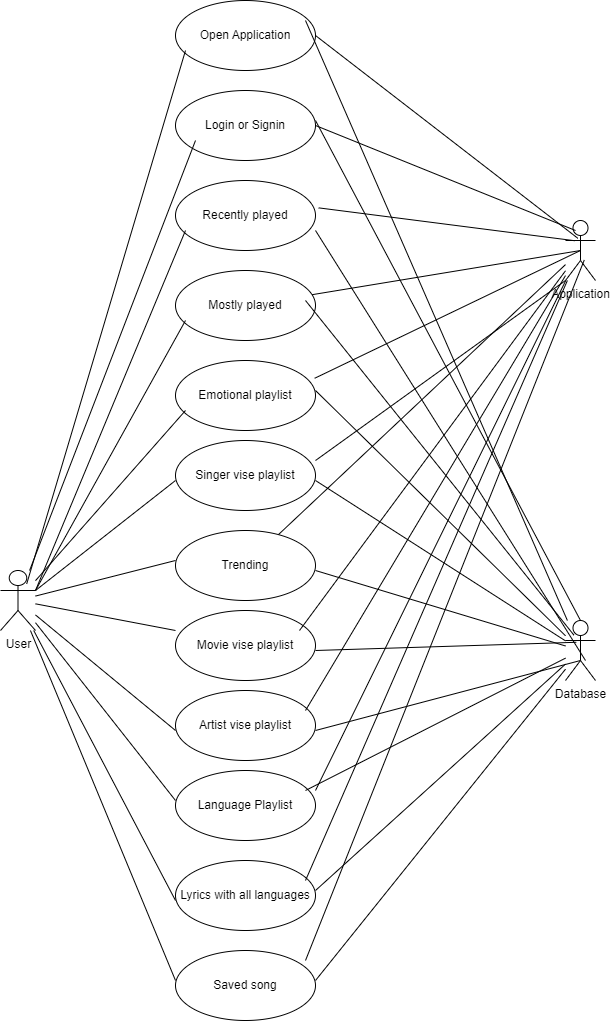

The diagram above was exported from draw.io. Its source (the exported page's mxGraphModel, read from the mxfile embedded in the PNG):
<mxGraphModel dx="1000" dy="1708" grid="1" gridSize="10" guides="1" tooltips="1" connect="1" arrows="1" fold="1" page="1" pageScale="1" pageWidth="827" pageHeight="1169" background="#FFFFFF" math="0" shadow="0">
  <root>
    <mxCell id="0" />
    <mxCell id="1" parent="0" />
    <mxCell id="Lgqo5yCRqMomGdImdkBV-2" value="User" style="shape=umlActor;verticalLabelPosition=bottom;verticalAlign=top;html=1;" vertex="1" parent="1">
      <mxGeometry x="115" y="450" width="35" height="60" as="geometry" />
    </mxCell>
    <mxCell id="Lgqo5yCRqMomGdImdkBV-5" value="Application" style="shape=umlActor;verticalLabelPosition=bottom;verticalAlign=top;html=1;" vertex="1" parent="1">
      <mxGeometry x="680" y="100" width="30" height="60" as="geometry" />
    </mxCell>
    <mxCell id="Lgqo5yCRqMomGdImdkBV-7" value="Database&lt;br&gt;" style="shape=umlActor;verticalLabelPosition=bottom;verticalAlign=top;html=1;" vertex="1" parent="1">
      <mxGeometry x="680" y="500" width="30" height="60" as="geometry" />
    </mxCell>
    <mxCell id="Lgqo5yCRqMomGdImdkBV-8" value="Open Application" style="ellipse;whiteSpace=wrap;html=1;" vertex="1" parent="1">
      <mxGeometry x="290" y="-120" width="140" height="70" as="geometry" />
    </mxCell>
    <mxCell id="Lgqo5yCRqMomGdImdkBV-9" value="Login or Signin" style="ellipse;whiteSpace=wrap;html=1;" vertex="1" parent="1">
      <mxGeometry x="290" y="-30" width="140" height="70" as="geometry" />
    </mxCell>
    <mxCell id="Lgqo5yCRqMomGdImdkBV-10" value="Recently played" style="ellipse;whiteSpace=wrap;html=1;" vertex="1" parent="1">
      <mxGeometry x="290" y="60" width="140" height="70" as="geometry" />
    </mxCell>
    <mxCell id="Lgqo5yCRqMomGdImdkBV-11" value="Emotional playlist" style="ellipse;whiteSpace=wrap;html=1;" vertex="1" parent="1">
      <mxGeometry x="290" y="240" width="140" height="70" as="geometry" />
    </mxCell>
    <mxCell id="Lgqo5yCRqMomGdImdkBV-12" value="Singer vise playlist" style="ellipse;whiteSpace=wrap;html=1;" vertex="1" parent="1">
      <mxGeometry x="290" y="320" width="140" height="70" as="geometry" />
    </mxCell>
    <mxCell id="Lgqo5yCRqMomGdImdkBV-13" value="Artist vise playlist" style="ellipse;whiteSpace=wrap;html=1;" vertex="1" parent="1">
      <mxGeometry x="290" y="570" width="140" height="70" as="geometry" />
    </mxCell>
    <mxCell id="Lgqo5yCRqMomGdImdkBV-14" value="Language Playlist" style="ellipse;whiteSpace=wrap;html=1;" vertex="1" parent="1">
      <mxGeometry x="290" y="650" width="140" height="70" as="geometry" />
    </mxCell>
    <mxCell id="Lgqo5yCRqMomGdImdkBV-15" value="Movie vise playlist" style="ellipse;whiteSpace=wrap;html=1;" vertex="1" parent="1">
      <mxGeometry x="290" y="490" width="140" height="70" as="geometry" />
    </mxCell>
    <mxCell id="Lgqo5yCRqMomGdImdkBV-16" value="Lyrics with all languages" style="ellipse;whiteSpace=wrap;html=1;" vertex="1" parent="1">
      <mxGeometry x="290" y="740" width="140" height="70" as="geometry" />
    </mxCell>
    <mxCell id="Lgqo5yCRqMomGdImdkBV-17" value="Saved song&lt;br&gt;" style="ellipse;whiteSpace=wrap;html=1;" vertex="1" parent="1">
      <mxGeometry x="290" y="830" width="140" height="70" as="geometry" />
    </mxCell>
    <mxCell id="Lgqo5yCRqMomGdImdkBV-18" value="Trending&lt;br&gt;" style="ellipse;whiteSpace=wrap;html=1;" vertex="1" parent="1">
      <mxGeometry x="290" y="410" width="140" height="70" as="geometry" />
    </mxCell>
    <mxCell id="Lgqo5yCRqMomGdImdkBV-19" value="Mostly played" style="ellipse;whiteSpace=wrap;html=1;" vertex="1" parent="1">
      <mxGeometry x="290" y="150" width="140" height="70" as="geometry" />
    </mxCell>
    <mxCell id="Lgqo5yCRqMomGdImdkBV-38" value="" style="endArrow=none;html=1;rounded=0;entryX=1;entryY=0.5;entryDx=0;entryDy=0;exitX=0.413;exitY=0.297;exitDx=0;exitDy=0;exitPerimeter=0;" edge="1" parent="1" source="Lgqo5yCRqMomGdImdkBV-5" target="Lgqo5yCRqMomGdImdkBV-8">
      <mxGeometry width="50" height="50" relative="1" as="geometry">
        <mxPoint x="680" y="110" as="sourcePoint" />
        <mxPoint x="730" y="60" as="targetPoint" />
      </mxGeometry>
    </mxCell>
    <mxCell id="Lgqo5yCRqMomGdImdkBV-39" value="" style="endArrow=none;html=1;rounded=0;entryX=0.5;entryY=0.5;entryDx=0;entryDy=0;entryPerimeter=0;" edge="1" parent="1" source="Lgqo5yCRqMomGdImdkBV-19" target="Lgqo5yCRqMomGdImdkBV-5">
      <mxGeometry width="50" height="50" relative="1" as="geometry">
        <mxPoint x="630" y="180" as="sourcePoint" />
        <mxPoint x="680" y="130" as="targetPoint" />
        <Array as="points" />
      </mxGeometry>
    </mxCell>
    <mxCell id="Lgqo5yCRqMomGdImdkBV-40" value="" style="endArrow=none;html=1;rounded=0;entryX=1.023;entryY=0.391;entryDx=0;entryDy=0;entryPerimeter=0;exitX=0.307;exitY=0.337;exitDx=0;exitDy=0;exitPerimeter=0;" edge="1" parent="1" source="Lgqo5yCRqMomGdImdkBV-5" target="Lgqo5yCRqMomGdImdkBV-10">
      <mxGeometry width="50" height="50" relative="1" as="geometry">
        <mxPoint x="680" y="120" as="sourcePoint" />
        <mxPoint x="730" y="70" as="targetPoint" />
      </mxGeometry>
    </mxCell>
    <mxCell id="Lgqo5yCRqMomGdImdkBV-41" value="" style="endArrow=none;html=1;rounded=0;entryX=1;entryY=0.5;entryDx=0;entryDy=0;" edge="1" parent="1" target="Lgqo5yCRqMomGdImdkBV-9">
      <mxGeometry width="50" height="50" relative="1" as="geometry">
        <mxPoint x="690" y="110" as="sourcePoint" />
        <mxPoint x="740" y="60" as="targetPoint" />
      </mxGeometry>
    </mxCell>
    <mxCell id="Lgqo5yCRqMomGdImdkBV-42" value="" style="endArrow=none;html=1;rounded=0;exitX=0.994;exitY=0.254;exitDx=0;exitDy=0;exitPerimeter=0;entryX=0.5;entryY=0.5;entryDx=0;entryDy=0;entryPerimeter=0;" edge="1" parent="1" source="Lgqo5yCRqMomGdImdkBV-11" target="Lgqo5yCRqMomGdImdkBV-5">
      <mxGeometry width="50" height="50" relative="1" as="geometry">
        <mxPoint x="540" y="260" as="sourcePoint" />
        <mxPoint x="590" y="210" as="targetPoint" />
      </mxGeometry>
    </mxCell>
    <mxCell id="Lgqo5yCRqMomGdImdkBV-43" value="" style="endArrow=none;html=1;rounded=0;entryX=0;entryY=1;entryDx=0;entryDy=0;entryPerimeter=0;exitX=1;exitY=0.286;exitDx=0;exitDy=0;exitPerimeter=0;" edge="1" parent="1" source="Lgqo5yCRqMomGdImdkBV-12" target="Lgqo5yCRqMomGdImdkBV-5">
      <mxGeometry width="50" height="50" relative="1" as="geometry">
        <mxPoint x="560" y="300" as="sourcePoint" />
        <mxPoint x="610" y="250" as="targetPoint" />
      </mxGeometry>
    </mxCell>
    <mxCell id="Lgqo5yCRqMomGdImdkBV-44" value="" style="endArrow=none;html=1;rounded=0;" edge="1" parent="1" source="Lgqo5yCRqMomGdImdkBV-18" target="Lgqo5yCRqMomGdImdkBV-5">
      <mxGeometry width="50" height="50" relative="1" as="geometry">
        <mxPoint x="580" y="360" as="sourcePoint" />
        <mxPoint x="630" y="310" as="targetPoint" />
      </mxGeometry>
    </mxCell>
    <mxCell id="Lgqo5yCRqMomGdImdkBV-45" value="" style="endArrow=none;html=1;rounded=0;" edge="1" parent="1" target="Lgqo5yCRqMomGdImdkBV-5">
      <mxGeometry width="50" height="50" relative="1" as="geometry">
        <mxPoint x="414" y="510" as="sourcePoint" />
        <mxPoint x="464" y="460" as="targetPoint" />
      </mxGeometry>
    </mxCell>
    <mxCell id="Lgqo5yCRqMomGdImdkBV-46" value="" style="endArrow=none;html=1;rounded=0;entryX=0.627;entryY=0.657;entryDx=0;entryDy=0;entryPerimeter=0;" edge="1" parent="1" target="Lgqo5yCRqMomGdImdkBV-5">
      <mxGeometry width="50" height="50" relative="1" as="geometry">
        <mxPoint x="420" y="840" as="sourcePoint" />
        <mxPoint x="660" y="230" as="targetPoint" />
      </mxGeometry>
    </mxCell>
    <mxCell id="Lgqo5yCRqMomGdImdkBV-47" value="" style="endArrow=none;html=1;rounded=0;" edge="1" parent="1" target="Lgqo5yCRqMomGdImdkBV-5">
      <mxGeometry width="50" height="50" relative="1" as="geometry">
        <mxPoint x="420" y="760" as="sourcePoint" />
        <mxPoint x="670" y="170" as="targetPoint" />
      </mxGeometry>
    </mxCell>
    <mxCell id="Lgqo5yCRqMomGdImdkBV-48" value="" style="endArrow=none;html=1;rounded=0;" edge="1" parent="1" target="Lgqo5yCRqMomGdImdkBV-5">
      <mxGeometry width="50" height="50" relative="1" as="geometry">
        <mxPoint x="430" y="670" as="sourcePoint" />
        <mxPoint x="480" y="620" as="targetPoint" />
      </mxGeometry>
    </mxCell>
    <mxCell id="Lgqo5yCRqMomGdImdkBV-49" value="" style="endArrow=none;html=1;rounded=0;" edge="1" parent="1" target="Lgqo5yCRqMomGdImdkBV-5">
      <mxGeometry width="50" height="50" relative="1" as="geometry">
        <mxPoint x="420" y="590" as="sourcePoint" />
        <mxPoint x="470" y="540" as="targetPoint" />
      </mxGeometry>
    </mxCell>
    <mxCell id="Lgqo5yCRqMomGdImdkBV-51" value="" style="endArrow=none;html=1;rounded=0;" edge="1" parent="1" target="Lgqo5yCRqMomGdImdkBV-7">
      <mxGeometry width="50" height="50" relative="1" as="geometry">
        <mxPoint x="420" y="-100" as="sourcePoint" />
        <mxPoint x="470" y="-150" as="targetPoint" />
      </mxGeometry>
    </mxCell>
    <mxCell id="Lgqo5yCRqMomGdImdkBV-52" value="" style="endArrow=none;html=1;rounded=0;entryX=0.5;entryY=0;entryDx=0;entryDy=0;entryPerimeter=0;" edge="1" parent="1" target="Lgqo5yCRqMomGdImdkBV-7">
      <mxGeometry width="50" height="50" relative="1" as="geometry">
        <mxPoint x="430" as="sourcePoint" />
        <mxPoint x="480" y="-50" as="targetPoint" />
      </mxGeometry>
    </mxCell>
    <mxCell id="Lgqo5yCRqMomGdImdkBV-53" value="" style="endArrow=none;html=1;rounded=0;entryX=0.667;entryY=0.667;entryDx=0;entryDy=0;entryPerimeter=0;" edge="1" parent="1" target="Lgqo5yCRqMomGdImdkBV-7">
      <mxGeometry width="50" height="50" relative="1" as="geometry">
        <mxPoint x="430" y="110" as="sourcePoint" />
        <mxPoint x="480" y="60" as="targetPoint" />
      </mxGeometry>
    </mxCell>
    <mxCell id="Lgqo5yCRqMomGdImdkBV-54" value="" style="endArrow=none;html=1;rounded=0;entryX=0.28;entryY=0.243;entryDx=0;entryDy=0;entryPerimeter=0;" edge="1" parent="1" target="Lgqo5yCRqMomGdImdkBV-7">
      <mxGeometry width="50" height="50" relative="1" as="geometry">
        <mxPoint x="420" y="180" as="sourcePoint" />
        <mxPoint x="470" y="130" as="targetPoint" />
      </mxGeometry>
    </mxCell>
    <mxCell id="Lgqo5yCRqMomGdImdkBV-55" value="" style="endArrow=none;html=1;rounded=0;" edge="1" parent="1" target="Lgqo5yCRqMomGdImdkBV-7">
      <mxGeometry width="50" height="50" relative="1" as="geometry">
        <mxPoint x="430" y="270" as="sourcePoint" />
        <mxPoint x="480" y="220" as="targetPoint" />
      </mxGeometry>
    </mxCell>
    <mxCell id="Lgqo5yCRqMomGdImdkBV-56" value="" style="endArrow=none;html=1;rounded=0;" edge="1" parent="1" target="Lgqo5yCRqMomGdImdkBV-7">
      <mxGeometry width="50" height="50" relative="1" as="geometry">
        <mxPoint x="430" y="360" as="sourcePoint" />
        <mxPoint x="480" y="310" as="targetPoint" />
      </mxGeometry>
    </mxCell>
    <mxCell id="Lgqo5yCRqMomGdImdkBV-57" value="" style="endArrow=none;html=1;rounded=0;" edge="1" parent="1" target="Lgqo5yCRqMomGdImdkBV-7">
      <mxGeometry width="50" height="50" relative="1" as="geometry">
        <mxPoint x="430" y="450" as="sourcePoint" />
        <mxPoint x="480" y="400" as="targetPoint" />
      </mxGeometry>
    </mxCell>
    <mxCell id="Lgqo5yCRqMomGdImdkBV-58" value="" style="endArrow=none;html=1;rounded=0;entryX=0.36;entryY=0.363;entryDx=0;entryDy=0;entryPerimeter=0;" edge="1" parent="1" target="Lgqo5yCRqMomGdImdkBV-7">
      <mxGeometry width="50" height="50" relative="1" as="geometry">
        <mxPoint x="430" y="530" as="sourcePoint" />
        <mxPoint x="480" y="480" as="targetPoint" />
      </mxGeometry>
    </mxCell>
    <mxCell id="Lgqo5yCRqMomGdImdkBV-59" value="" style="endArrow=none;html=1;rounded=0;entryX=0.5;entryY=0.5;entryDx=0;entryDy=0;entryPerimeter=0;" edge="1" parent="1">
      <mxGeometry width="50" height="50" relative="1" as="geometry">
        <mxPoint x="430" y="610" as="sourcePoint" />
        <mxPoint x="695" y="540" as="targetPoint" />
      </mxGeometry>
    </mxCell>
    <mxCell id="Lgqo5yCRqMomGdImdkBV-60" value="" style="endArrow=none;html=1;rounded=0;" edge="1" parent="1" target="Lgqo5yCRqMomGdImdkBV-7">
      <mxGeometry width="50" height="50" relative="1" as="geometry">
        <mxPoint x="420" y="670" as="sourcePoint" />
        <mxPoint x="470" y="620" as="targetPoint" />
      </mxGeometry>
    </mxCell>
    <mxCell id="Lgqo5yCRqMomGdImdkBV-61" value="" style="endArrow=none;html=1;rounded=0;" edge="1" parent="1" target="Lgqo5yCRqMomGdImdkBV-7">
      <mxGeometry width="50" height="50" relative="1" as="geometry">
        <mxPoint x="430" y="770" as="sourcePoint" />
        <mxPoint x="480" y="720" as="targetPoint" />
      </mxGeometry>
    </mxCell>
    <mxCell id="Lgqo5yCRqMomGdImdkBV-62" value="" style="endArrow=none;html=1;rounded=0;" edge="1" parent="1" target="Lgqo5yCRqMomGdImdkBV-7">
      <mxGeometry width="50" height="50" relative="1" as="geometry">
        <mxPoint x="430" y="860" as="sourcePoint" />
        <mxPoint x="480" y="810" as="targetPoint" />
      </mxGeometry>
    </mxCell>
    <mxCell id="Lgqo5yCRqMomGdImdkBV-65" value="" style="endArrow=none;html=1;rounded=0;" edge="1" parent="1" source="Lgqo5yCRqMomGdImdkBV-2">
      <mxGeometry width="50" height="50" relative="1" as="geometry">
        <mxPoint x="240" y="910" as="sourcePoint" />
        <mxPoint x="290" y="860" as="targetPoint" />
      </mxGeometry>
    </mxCell>
    <mxCell id="Lgqo5yCRqMomGdImdkBV-66" value="" style="endArrow=none;html=1;rounded=0;" edge="1" parent="1" source="Lgqo5yCRqMomGdImdkBV-2">
      <mxGeometry width="50" height="50" relative="1" as="geometry">
        <mxPoint x="240" y="830" as="sourcePoint" />
        <mxPoint x="290" y="780" as="targetPoint" />
      </mxGeometry>
    </mxCell>
    <mxCell id="Lgqo5yCRqMomGdImdkBV-67" value="" style="endArrow=none;html=1;rounded=0;" edge="1" parent="1" source="Lgqo5yCRqMomGdImdkBV-2">
      <mxGeometry width="50" height="50" relative="1" as="geometry">
        <mxPoint x="240" y="730" as="sourcePoint" />
        <mxPoint x="290" y="680" as="targetPoint" />
      </mxGeometry>
    </mxCell>
    <mxCell id="Lgqo5yCRqMomGdImdkBV-68" value="" style="endArrow=none;html=1;rounded=0;" edge="1" parent="1" source="Lgqo5yCRqMomGdImdkBV-2">
      <mxGeometry width="50" height="50" relative="1" as="geometry">
        <mxPoint x="240" y="660" as="sourcePoint" />
        <mxPoint x="290" y="610" as="targetPoint" />
      </mxGeometry>
    </mxCell>
    <mxCell id="Lgqo5yCRqMomGdImdkBV-69" value="" style="endArrow=none;html=1;rounded=0;" edge="1" parent="1" source="Lgqo5yCRqMomGdImdkBV-2">
      <mxGeometry width="50" height="50" relative="1" as="geometry">
        <mxPoint x="240" y="560" as="sourcePoint" />
        <mxPoint x="290" y="510" as="targetPoint" />
      </mxGeometry>
    </mxCell>
    <mxCell id="Lgqo5yCRqMomGdImdkBV-70" value="" style="endArrow=none;html=1;rounded=0;exitX=0.749;exitY=0.223;exitDx=0;exitDy=0;exitPerimeter=0;" edge="1" parent="1" source="Lgqo5yCRqMomGdImdkBV-2">
      <mxGeometry width="50" height="50" relative="1" as="geometry">
        <mxPoint x="250" y="-20" as="sourcePoint" />
        <mxPoint x="300" y="-70" as="targetPoint" />
      </mxGeometry>
    </mxCell>
    <mxCell id="Lgqo5yCRqMomGdImdkBV-71" value="" style="endArrow=none;html=1;rounded=0;" edge="1" parent="1" source="Lgqo5yCRqMomGdImdkBV-2">
      <mxGeometry width="50" height="50" relative="1" as="geometry">
        <mxPoint x="260" y="70" as="sourcePoint" />
        <mxPoint x="310" y="20" as="targetPoint" />
      </mxGeometry>
    </mxCell>
    <mxCell id="Lgqo5yCRqMomGdImdkBV-72" value="" style="endArrow=none;html=1;rounded=0;exitX=1;exitY=0.3333333333333333;exitDx=0;exitDy=0;exitPerimeter=0;" edge="1" parent="1" source="Lgqo5yCRqMomGdImdkBV-2">
      <mxGeometry width="50" height="50" relative="1" as="geometry">
        <mxPoint x="250" y="160" as="sourcePoint" />
        <mxPoint x="300" y="110" as="targetPoint" />
      </mxGeometry>
    </mxCell>
    <mxCell id="Lgqo5yCRqMomGdImdkBV-73" value="" style="endArrow=none;html=1;rounded=0;exitX=1;exitY=0.3333333333333333;exitDx=0;exitDy=0;exitPerimeter=0;" edge="1" parent="1" source="Lgqo5yCRqMomGdImdkBV-2">
      <mxGeometry width="50" height="50" relative="1" as="geometry">
        <mxPoint x="250" y="250" as="sourcePoint" />
        <mxPoint x="300" y="200" as="targetPoint" />
      </mxGeometry>
    </mxCell>
    <mxCell id="Lgqo5yCRqMomGdImdkBV-74" value="" style="endArrow=none;html=1;rounded=0;" edge="1" parent="1" source="Lgqo5yCRqMomGdImdkBV-2">
      <mxGeometry width="50" height="50" relative="1" as="geometry">
        <mxPoint x="250" y="340" as="sourcePoint" />
        <mxPoint x="300" y="290" as="targetPoint" />
      </mxGeometry>
    </mxCell>
    <mxCell id="Lgqo5yCRqMomGdImdkBV-75" value="" style="endArrow=none;html=1;rounded=0;exitX=1;exitY=0.3333333333333333;exitDx=0;exitDy=0;exitPerimeter=0;" edge="1" parent="1" source="Lgqo5yCRqMomGdImdkBV-2">
      <mxGeometry width="50" height="50" relative="1" as="geometry">
        <mxPoint x="240" y="410" as="sourcePoint" />
        <mxPoint x="290" y="360" as="targetPoint" />
      </mxGeometry>
    </mxCell>
    <mxCell id="Lgqo5yCRqMomGdImdkBV-76" value="" style="endArrow=none;html=1;rounded=0;" edge="1" parent="1" source="Lgqo5yCRqMomGdImdkBV-2">
      <mxGeometry width="50" height="50" relative="1" as="geometry">
        <mxPoint x="240" y="490" as="sourcePoint" />
        <mxPoint x="290" y="440" as="targetPoint" />
      </mxGeometry>
    </mxCell>
  </root>
</mxGraphModel>